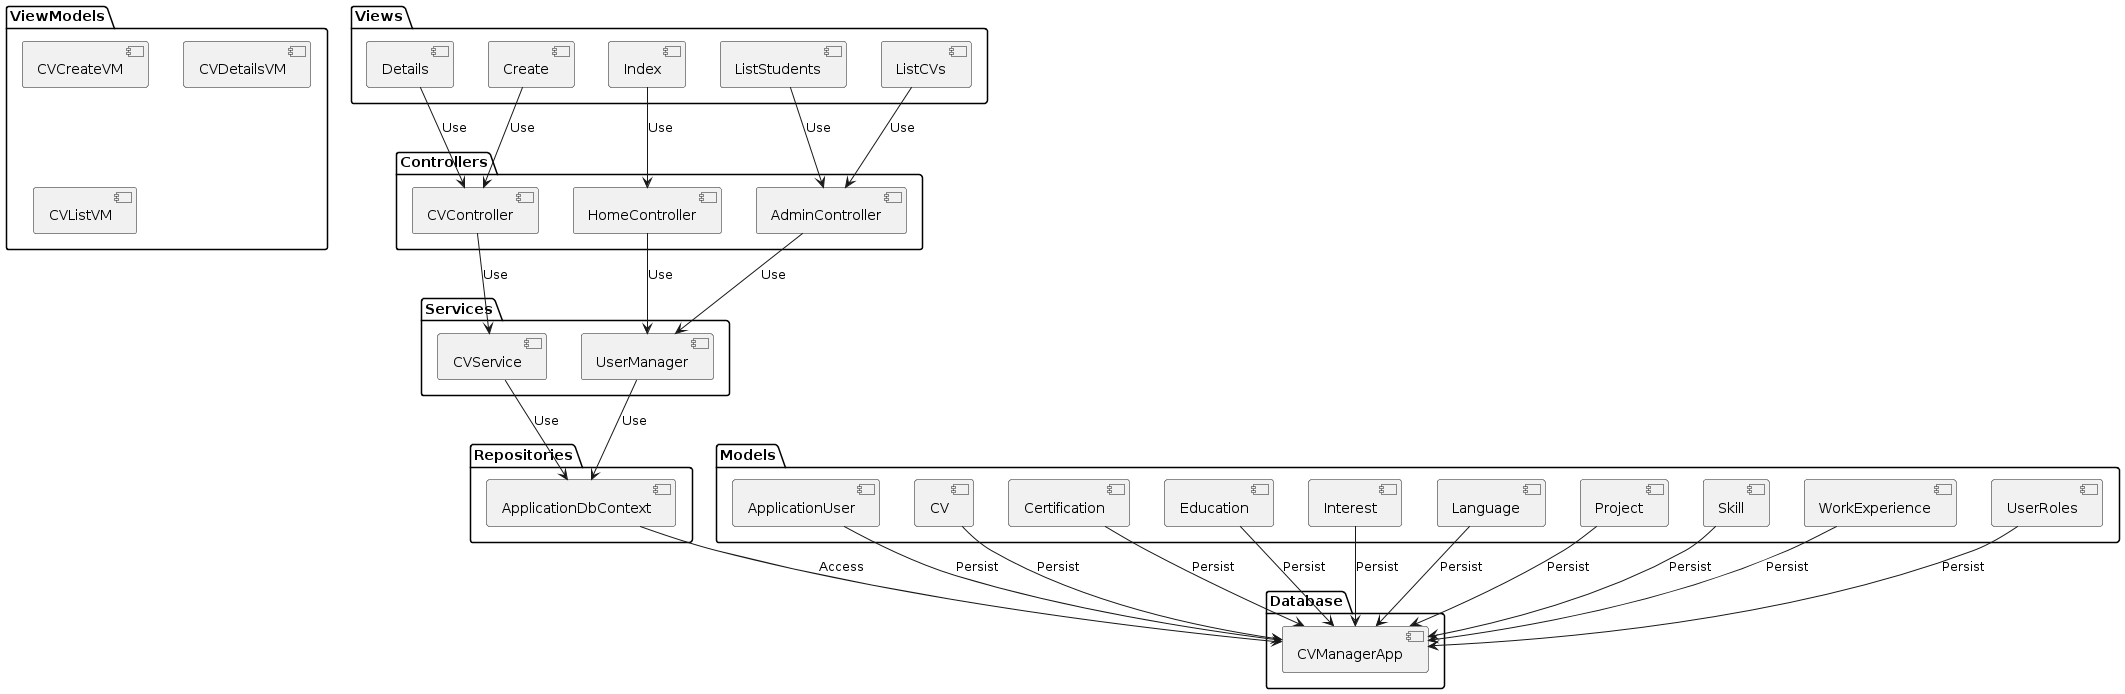

The diagram above was rendered by PlantUML. Its source (embedded in the PNG):
@startuml
package "Views" {
    [ListStudents] 
    [Create] 
    [Details]
    [ListCVs] 
    [Index]   
}

package "ViewModels" {
    [CVCreateVM] 
    [CVDetailsVM] 
    [CVListVM] 
}

package "Controllers" {
    [CVController]
    [AdminController]
    [HomeController]
}

package "Services" {
    [CVService]
    [UserManager]
}

package "Repositories" {
    [ApplicationDbContext]
}

package "Database" {
    [CVManagerApp]
}

package "Models" {
    [ApplicationUser]
    [CV]
    [Certification]
    [Education]
    [Interest]
    [Language]
    [Project]
    [Skill]
    [WorkExperience]
    [UserRoles]
}

' Relationships between Views and Controllers
[ListStudents] --> [AdminController] : Use
[Create] --> [CVController] : Use
[Details] --> [CVController] : Use
[ListCVs] --> [AdminController] : Use
[Index] --> [HomeController] : Use

' Relationships between Controllers and Services
[CVController] --> [CVService] : Use
[AdminController] --> [UserManager] : Use
[HomeController] --> [UserManager] : Use

' Relationships between Services and Repositories
[CVService] --> [ApplicationDbContext] : Use
[UserManager] --> [ApplicationDbContext] : Use

' Relationship between Repositories and Database
[ApplicationDbContext] --> [CVManagerApp] : Access

' Relationship between Models and Database
[ApplicationUser] --> [CVManagerApp] : Persist
[CV] --> [CVManagerApp] : Persist
[Certification] --> [CVManagerApp] : Persist
[Education] --> [CVManagerApp] : Persist
[Interest] --> [CVManagerApp] : Persist
[Language] --> [CVManagerApp] : Persist
[Project] --> [CVManagerApp] : Persist
[Skill] --> [CVManagerApp] : Persist
[WorkExperience] --> [CVManagerApp] : Persist
[UserRoles] --> [CVManagerApp] : Persist
@enduml